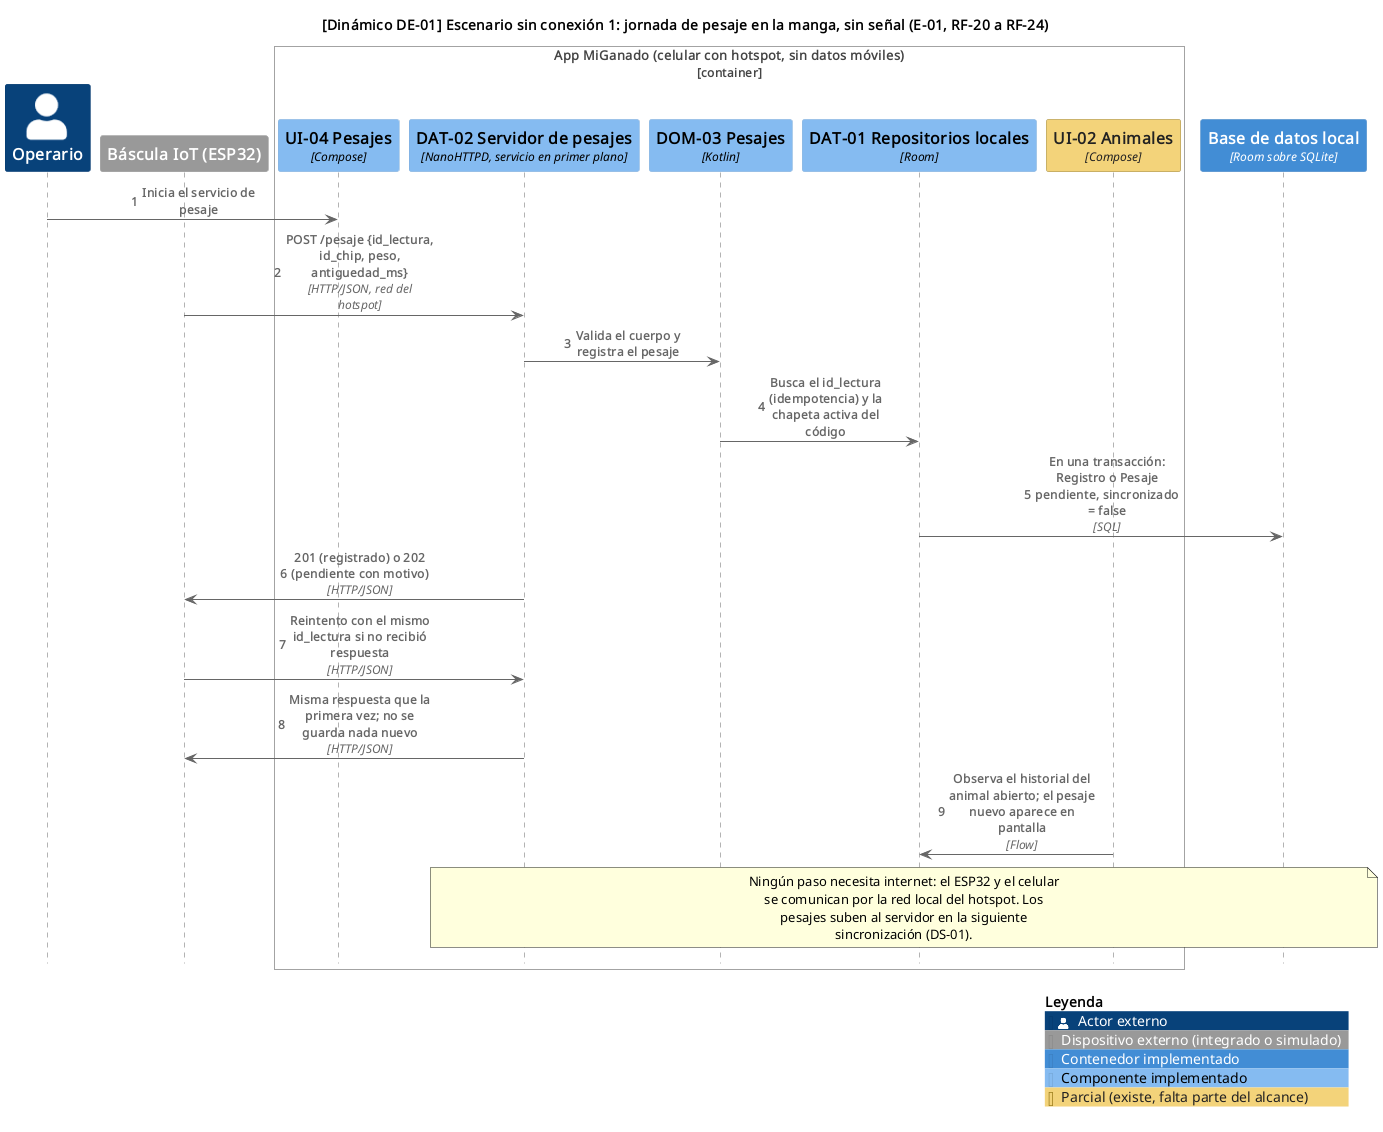

The diagram above was rendered by PlantUML. Its source (embedded in the PNG):
@startuml DE-01_jornada_pesaje
!include <C4/C4_Sequence>
UpdateLegendTitle("Leyenda")
SetDefaultLegendEntries("person\nexternal_system\ncontainer\ncomponent")
UpdateElementStyle("person", $legendText="Actor externo")
UpdateElementStyle("external_system", $legendText="Dispositivo externo (integrado o simulado)")
UpdateElementStyle("container", $legendText="Contenedor implementado")
UpdateElementStyle("component", $legendText="Componente implementado")
AddElementTag("parcial", $bgColor="#f3d27a", $fontColor="#222222", $borderColor="#9a7b1c", $legendText="Parcial (existe, falta parte del alcance)")
AddElementTag("planificado", $bgColor="#d9e2ec", $fontColor="#222222", $borderColor="#5a6b7d", $borderStyle=DashedLine(), $legendText="Planificado")
autonumber
skinparam wrapWidth 320

title [Dinámico DE-01] Escenario sin conexión 1: jornada de pesaje en la manga, sin señal (E-01, RF-20 a RF-24)

Person(operario, "Operario")
System_Ext(bascula, "Báscula IoT (ESP32)", "Pesajes simulados")
Container_Boundary(app, "App MiGanado (celular con hotspot, sin datos móviles)")
  Component(uiPes, "UI-04 Pesajes", "Compose")
  Component(srv, "DAT-02 Servidor de pesajes", "NanoHTTPD, servicio en primer plano")
  Component(dom, "DOM-03 Pesajes", "Kotlin")
  Component(repos, "DAT-01 Repositorios locales", "Room")
  Component(uiAni, "UI-02 Animales", "Compose", $tags="parcial")
Boundary_End()
ContainerDb(room, "Base de datos local", "Room sobre SQLite")

Rel(operario, uiPes, "Inicia el servicio de pesaje")
Rel(bascula, srv, "POST /pesaje {id_lectura, id_chip, peso, antiguedad_ms}", "HTTP/JSON, red del hotspot")
Rel(srv, dom, "Valida el cuerpo y registra el pesaje")
Rel(dom, repos, "Busca el id_lectura (idempotencia) y la chapeta activa del código")
Rel(repos, room, "En una transacción: Registro o Pesaje pendiente, sincronizado = false", "SQL")
Rel(srv, bascula, "201 (registrado) o 202 (pendiente con motivo)", "HTTP/JSON")
Rel(bascula, srv, "Reintento con el mismo id_lectura si no recibió respuesta", "HTTP/JSON")
Rel(srv, bascula, "Misma respuesta que la primera vez; no se guarda nada nuevo", "HTTP/JSON")
Rel(uiAni, repos, "Observa el historial del animal abierto; el pesaje nuevo aparece en pantalla", "Flow")

note over srv, room
  Ningún paso necesita internet: el ESP32 y el celular se comunican por la red local del hotspot. Los pesajes suben al servidor en la siguiente sincronización (DS-01).
end note

SHOW_LEGEND()
@enduml